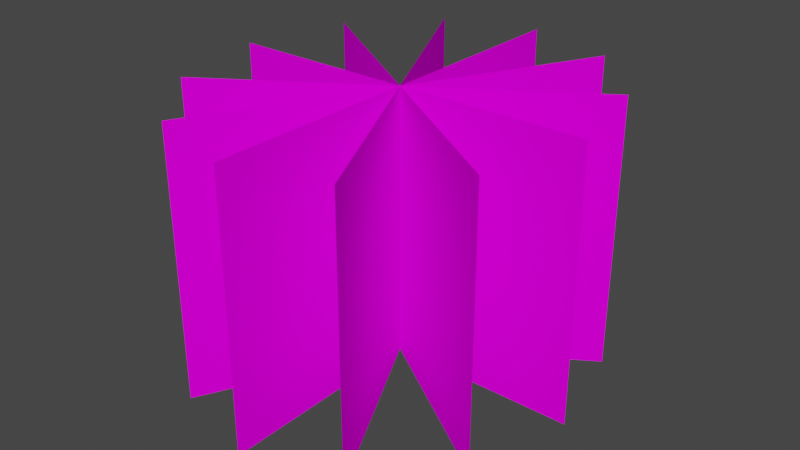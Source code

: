 # Source: kust.blend  (saved by Blender 3.4.6; exported with 4.5.12 LTS)
import bpy
from mathutils import Matrix  # noqa: F401  (used for matrix-valued properties, if any)

bpy.ops.wm.read_factory_settings(use_empty=True)
scene = bpy.context.scene
scene.name = 'Scene'

# ---- collections
col_collection = bpy.data.collections.new('Collection'); scene.collection.children.link(col_collection)

# ---- images (referenced by path relative to the original .blend; pixels are not part of the script)
import os
ASSET_DIR = os.environ.get("B2B_ASSET_DIR", "")  # directory of the original .blend (textures are referenced by path, not embedded)
HERE = os.path.dirname(os.path.abspath(__file__))  # packed textures are extracted next to this script under _unpacked/

def load_image(name, relpath, width, height, colorspace="sRGB"):
    """Load a texture the original file referenced (path relative to the .blend, or extracted next to this script)."""
    p = next((c for c in (os.path.join(HERE, relpath), os.path.join(ASSET_DIR, relpath)) if relpath and os.path.exists(c)), "")
    if p:
        img = bpy.data.images.load(p, check_existing=True)
        img.name = name
    else:  # same state as the original file: an image datablock whose file is absent (Cycles renders it pink)
        img = bpy.data.images.new(name, width, height)
        img.source = "FILE"
        img.filepath = "//" + (relpath or name)
    img.colorspace_settings.name = colorspace
    return img
img_kust_png = load_image('kust.png', 'kust.png', 1024, 1024, 'sRGB')

# ---- materials (node trees are filled in below, after node groups)
mat_kust = bpy.data.materials.new('kust')

# ---- material node trees
mat_kust.use_nodes = True; mat_kust.node_tree.nodes.clear()
_N = mat_kust.node_tree.nodes; _L = mat_kust.node_tree.links
n0 = _N.new('ShaderNodeBsdfPrincipled'); n0.name = 'Principled BSDF'; n0.location = (-63, 291)
n0.distribution = 'GGX'
n0.subsurface_method = 'RANDOM_WALK_SKIN'
n0.inputs[2].default_value = 1.0
n0.inputs[3].default_value = 1.45
n0.inputs[13].default_value = 0.0
n0.inputs[27].default_value = (0.0, 0.0, 0.0, 1.0)
n0.inputs[28].default_value = 1.0
n1 = _N.new('ShaderNodeTexImage'); n1.name = 'Image Texture'; n1.location = (-459, 236)
n1.image = img_kust_png
n1.interpolation = 'Closest'
n1.extension = 'CLIP'
n2 = _N.new('ShaderNodeOutputMaterial'); n2.name = 'Material Output'; n2.location = (269, 165)
_L.new(n1.outputs[0], n0.inputs[0])
_L.new(n1.outputs[1], n0.inputs[4])
_L.new(n0.outputs[0], n2.inputs[0])
n2.is_active_output = True

# ---- world
world_world = bpy.data.worlds.new('World'); scene.world = world_world
world_world.use_nodes = True; world_world.node_tree.nodes.clear()
_N = world_world.node_tree.nodes; _L = world_world.node_tree.links
n0 = _N.new('ShaderNodeOutputWorld'); n0.name = 'World Output'; n0.location = (300, 300)
n1 = _N.new('ShaderNodeBackground'); n1.name = 'Background'; n1.location = (10, 300)
n1.inputs[0].default_value = (0.05088, 0.05088, 0.05088, 1.0)
_L.new(n1.outputs[0], n0.inputs[0])
n0.is_active_output = True
world_world.color = (0.05088, 0.05088, 0.05088)
world_world.use_sun_shadow = False
world_world.sun_shadow_jitter_overblur = 0.0

# ---- meshes
me_kust_003 = bpy.data.meshes.new('kust.003')
me_kust_003.from_pydata([(-0.4514, -0.07479, -1.859e-08), (0.4514, -0.07479, -1.859e-08), (-0.4514, 0.9252, -1.859e-08), (0.4514, 0.9252, -1.859e-08), (0.2257, -0.07479, 0.3909), (-0.2257, -0.07479, -0.3909), (0.2257, 0.9252, 0.3909), (-0.2257, 0.9252, -0.3909), (0.2257, -0.07479, -0.3909), (-0.2257, -0.07479, 0.3909), (0.2257, 0.9252, -0.3909), (-0.2257, 0.9252, 0.3909), (-0.3909, -0.07479, -0.2257), (0.3909, -0.07479, 0.2257), (-0.3909, 0.9252, -0.2257), (0.3909, 0.9252, 0.2257), (-1.49e-08, -0.07479, 0.4514), (-1.49e-08, -0.07479, -0.4514), (2.98e-08, 0.9252, 0.4514), (2.98e-08, 0.9252, -0.4514), (0.3909, -0.07479, -0.2257), (-0.3909, -0.07479, 0.2257), (0.3909, 0.9252, -0.2257), (-0.3909, 0.9252, 0.2257)], [], [(0, 1, 3, 2), (4, 5, 7, 6), (8, 9, 11, 10), (12, 13, 15, 14), (16, 17, 19, 18), (20, 21, 23, 22)])
_uv = me_kust_003.uv_layers.new(name='UVMap')
_uv.uv.foreach_set('vector', [0.0, 0.0, 1.0, 0.0, 1.0, 1.0, 0.0, 1.0, 0.0, 0.0, 1.0, 0.0, 1.0, 1.0, 0.0, 1.0, 0.0, 0.0, 1.0, 0.0, 1.0, 1.0, 0.0, 1.0, 0.0, 0.0, 1.0, 0.0, 1.0, 1.0, 0.0, 1.0, 0.0, 0.0, 1.0, 0.0, 1.0, 1.0, 0.0, 1.0, 0.0, 0.0, 1.0, 0.0, 1.0, 1.0, 0.0, 1.0])
me_kust_003.materials.append(mat_kust)
me_kust_003.update()

# ---- objects
ob_kust_001 = bpy.data.objects.new('kust.001', me_kust_003)

# ---- transforms, parenting, visibility, modifiers, constraints
ob_kust_001.location = (0.0, 0.0, 5.96e-08)
ob_kust_001.rotation_euler = (1.571, -0.0, 4.712)
ob_kust_001.scale = (2.151, 1.233, 1.899)

# ---- collection membership
col_collection.objects.link(ob_kust_001)

# ---- scene / render settings (as saved in the file)
scene.frame_start = 1; scene.frame_end = 250; scene.frame_set(1)
scene.render.engine = 'CYCLES'
scene.cycles.sampling_pattern = 'TABULATED_SOBOL'
scene.cycles.use_light_tree = False
scene.cycles.bake_type = 'DIFFUSE'
scene.view_settings.view_transform = 'Filmic'
bpy.context.view_layer.update()

# ---- added for rendering (the .blend has no active camera and no usable light): camera, sun
cam_auto = bpy.data.cameras.new('AutoCamera')
cam_auto.lens = 50.0
cam_auto.sensor_width = 36.0
cam_auto.clip_end = 1000.0
ob_auto_camera = bpy.data.objects.new('AutoCamera', cam_auto)
scene.collection.objects.link(ob_auto_camera)
ob_auto_camera.location = (2.6548, -3.18576, 2.64826)
ob_auto_camera.rotation_euler = (1.09748, -7.21219e-08, 0.694738)
scene.camera = ob_auto_camera
light_auto_sun = bpy.data.lights.new('AutoSun', 'SUN')
light_auto_sun.energy = 3.0
light_auto_sun.angle = 0.0523599
ob_auto_sun = bpy.data.objects.new('AutoSun', light_auto_sun)
scene.collection.objects.link(ob_auto_sun)
ob_auto_sun.rotation_euler = (0.872665, 0.174533, 0.523599)
bpy.context.view_layer.update()

